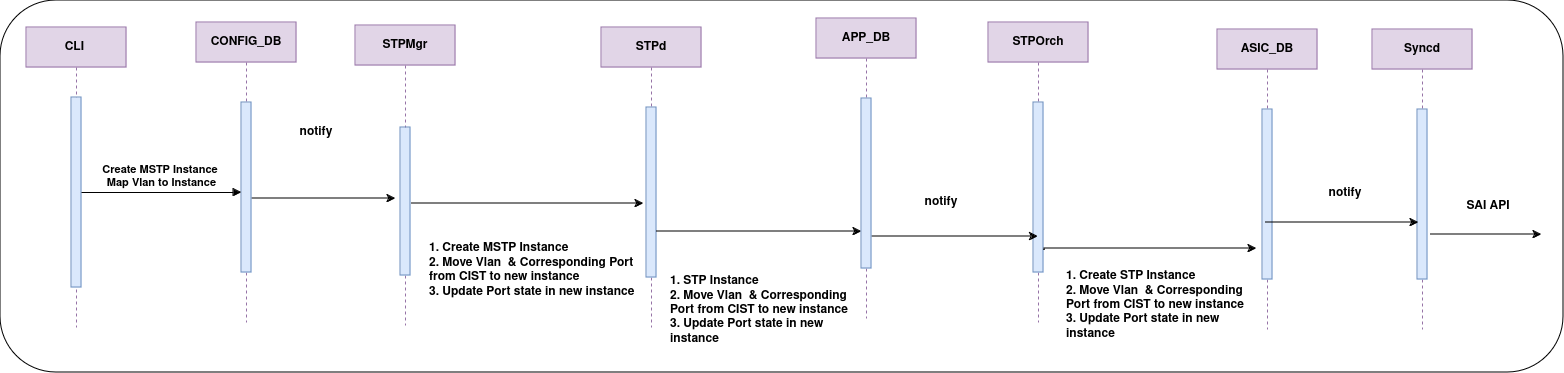

The diagram above was exported from draw.io. Its source (the exported page's mxGraphModel, read from the mxfile embedded in the PNG):
<mxGraphModel dx="2004" dy="795" grid="0" gridSize="10" guides="1" tooltips="1" connect="1" arrows="1" fold="1" page="0" pageScale="1" pageWidth="850" pageHeight="1100" math="0" shadow="0">
  <root>
    <mxCell id="0" />
    <mxCell id="1" parent="0" />
    <mxCell id="97SfahuhMB1CXkTI58ia-1" value="" style="rounded=1;whiteSpace=wrap;html=1;" parent="1" vertex="1">
      <mxGeometry x="-106" y="13" width="1563" height="372" as="geometry" />
    </mxCell>
    <mxCell id="aM9ryv3xv72pqoxQDRHE-1" value="CLI&amp;nbsp;" style="shape=umlLifeline;perimeter=lifelinePerimeter;whiteSpace=wrap;html=1;container=0;dropTarget=0;collapsible=0;recursiveResize=0;outlineConnect=0;portConstraint=eastwest;newEdgeStyle={&quot;edgeStyle&quot;:&quot;elbowEdgeStyle&quot;,&quot;elbow&quot;:&quot;vertical&quot;,&quot;curved&quot;:0,&quot;rounded&quot;:0};fillColor=#e1d5e7;strokeColor=#9673a6;fontStyle=1" parent="1" vertex="1">
      <mxGeometry x="-80" y="40" width="100" height="300" as="geometry" />
    </mxCell>
    <mxCell id="aM9ryv3xv72pqoxQDRHE-2" value="" style="html=1;points=[];perimeter=orthogonalPerimeter;outlineConnect=0;targetShapes=umlLifeline;portConstraint=eastwest;newEdgeStyle={&quot;edgeStyle&quot;:&quot;elbowEdgeStyle&quot;,&quot;elbow&quot;:&quot;vertical&quot;,&quot;curved&quot;:0,&quot;rounded&quot;:0};fillColor=#dae8fc;strokeColor=#6c8ebf;fontStyle=1" parent="aM9ryv3xv72pqoxQDRHE-1" vertex="1">
      <mxGeometry x="45" y="70" width="10" height="190" as="geometry" />
    </mxCell>
    <mxCell id="v-JBTMWoUNpmtQOUg9rP-12" style="edgeStyle=elbowEdgeStyle;rounded=0;orthogonalLoop=1;jettySize=auto;html=1;elbow=vertical;curved=0;fontStyle=1" parent="1" source="aM9ryv3xv72pqoxQDRHE-5" edge="1">
      <mxGeometry relative="1" as="geometry">
        <Array as="points">
          <mxPoint x="279" y="211" />
          <mxPoint x="302" y="163" />
        </Array>
        <mxPoint x="289" y="211" as="targetPoint" />
      </mxGeometry>
    </mxCell>
    <mxCell id="aM9ryv3xv72pqoxQDRHE-5" value="CONFIG_DB" style="shape=umlLifeline;perimeter=lifelinePerimeter;whiteSpace=wrap;html=1;container=0;dropTarget=0;collapsible=0;recursiveResize=0;outlineConnect=0;portConstraint=eastwest;newEdgeStyle={&quot;edgeStyle&quot;:&quot;elbowEdgeStyle&quot;,&quot;elbow&quot;:&quot;vertical&quot;,&quot;curved&quot;:0,&quot;rounded&quot;:0};fillColor=#e1d5e7;strokeColor=#9673a6;fontStyle=1" parent="1" vertex="1">
      <mxGeometry x="90" y="35" width="100" height="300" as="geometry" />
    </mxCell>
    <mxCell id="aM9ryv3xv72pqoxQDRHE-6" value="" style="html=1;points=[];perimeter=orthogonalPerimeter;outlineConnect=0;targetShapes=umlLifeline;portConstraint=eastwest;newEdgeStyle={&quot;edgeStyle&quot;:&quot;elbowEdgeStyle&quot;,&quot;elbow&quot;:&quot;vertical&quot;,&quot;curved&quot;:0,&quot;rounded&quot;:0};fillColor=#dae8fc;strokeColor=#6c8ebf;fontStyle=1" parent="aM9ryv3xv72pqoxQDRHE-5" vertex="1">
      <mxGeometry x="45" y="80" width="10" height="170" as="geometry" />
    </mxCell>
    <mxCell id="aM9ryv3xv72pqoxQDRHE-7" value="Create MSTP Instance&amp;nbsp;&lt;div&gt;Map Vlan to Instance&lt;/div&gt;" style="html=1;verticalAlign=bottom;endArrow=block;edgeStyle=elbowEdgeStyle;elbow=vertical;curved=0;rounded=0;fontStyle=1" parent="1" source="aM9ryv3xv72pqoxQDRHE-2" target="aM9ryv3xv72pqoxQDRHE-6" edge="1">
      <mxGeometry x="0.0041" relative="1" as="geometry">
        <mxPoint x="195" y="130" as="sourcePoint" />
        <Array as="points">
          <mxPoint x="142" y="157" />
          <mxPoint x="180" y="120" />
        </Array>
        <mxPoint as="offset" />
      </mxGeometry>
    </mxCell>
    <mxCell id="v-JBTMWoUNpmtQOUg9rP-17" style="edgeStyle=elbowEdgeStyle;rounded=0;orthogonalLoop=1;jettySize=auto;html=1;elbow=vertical;curved=0;fontStyle=1" parent="1" edge="1">
      <mxGeometry relative="1" as="geometry">
        <mxPoint x="537" y="216" as="targetPoint" />
        <mxPoint x="305" y="216" as="sourcePoint" />
      </mxGeometry>
    </mxCell>
    <mxCell id="v-JBTMWoUNpmtQOUg9rP-2" value="STPMgr" style="shape=umlLifeline;perimeter=lifelinePerimeter;whiteSpace=wrap;html=1;container=0;dropTarget=0;collapsible=0;recursiveResize=0;outlineConnect=0;portConstraint=eastwest;newEdgeStyle={&quot;edgeStyle&quot;:&quot;elbowEdgeStyle&quot;,&quot;elbow&quot;:&quot;vertical&quot;,&quot;curved&quot;:0,&quot;rounded&quot;:0};fillColor=#e1d5e7;strokeColor=#9673a6;fontStyle=1" parent="1" vertex="1">
      <mxGeometry x="249" y="38" width="100" height="300" as="geometry" />
    </mxCell>
    <mxCell id="v-JBTMWoUNpmtQOUg9rP-3" value="" style="html=1;points=[];perimeter=orthogonalPerimeter;outlineConnect=0;targetShapes=umlLifeline;portConstraint=eastwest;newEdgeStyle={&quot;edgeStyle&quot;:&quot;elbowEdgeStyle&quot;,&quot;elbow&quot;:&quot;vertical&quot;,&quot;curved&quot;:0,&quot;rounded&quot;:0};fillColor=#dae8fc;strokeColor=#6c8ebf;fontStyle=1" parent="v-JBTMWoUNpmtQOUg9rP-2" vertex="1">
      <mxGeometry x="45" y="102" width="10" height="148" as="geometry" />
    </mxCell>
    <mxCell id="v-JBTMWoUNpmtQOUg9rP-4" value="STPd" style="shape=umlLifeline;perimeter=lifelinePerimeter;whiteSpace=wrap;html=1;container=0;dropTarget=0;collapsible=0;recursiveResize=0;outlineConnect=0;portConstraint=eastwest;newEdgeStyle={&quot;edgeStyle&quot;:&quot;elbowEdgeStyle&quot;,&quot;elbow&quot;:&quot;vertical&quot;,&quot;curved&quot;:0,&quot;rounded&quot;:0};fillColor=#e1d5e7;strokeColor=#9673a6;fontStyle=1" parent="1" vertex="1">
      <mxGeometry x="495" y="40" width="100" height="300" as="geometry" />
    </mxCell>
    <mxCell id="v-JBTMWoUNpmtQOUg9rP-5" value="" style="html=1;points=[];perimeter=orthogonalPerimeter;outlineConnect=0;targetShapes=umlLifeline;portConstraint=eastwest;newEdgeStyle={&quot;edgeStyle&quot;:&quot;elbowEdgeStyle&quot;,&quot;elbow&quot;:&quot;vertical&quot;,&quot;curved&quot;:0,&quot;rounded&quot;:0};fillColor=#dae8fc;strokeColor=#6c8ebf;fontStyle=1" parent="v-JBTMWoUNpmtQOUg9rP-4" vertex="1">
      <mxGeometry x="45" y="80" width="10" height="170" as="geometry" />
    </mxCell>
    <mxCell id="v-JBTMWoUNpmtQOUg9rP-6" value="STPOrch" style="shape=umlLifeline;perimeter=lifelinePerimeter;whiteSpace=wrap;html=1;container=0;dropTarget=0;collapsible=0;recursiveResize=0;outlineConnect=0;portConstraint=eastwest;newEdgeStyle={&quot;edgeStyle&quot;:&quot;elbowEdgeStyle&quot;,&quot;elbow&quot;:&quot;vertical&quot;,&quot;curved&quot;:0,&quot;rounded&quot;:0};fillColor=#e1d5e7;strokeColor=#9673a6;fontStyle=1" parent="1" vertex="1">
      <mxGeometry x="882" y="35" width="100" height="300" as="geometry" />
    </mxCell>
    <mxCell id="v-JBTMWoUNpmtQOUg9rP-7" value="" style="html=1;points=[];perimeter=orthogonalPerimeter;outlineConnect=0;targetShapes=umlLifeline;portConstraint=eastwest;newEdgeStyle={&quot;edgeStyle&quot;:&quot;elbowEdgeStyle&quot;,&quot;elbow&quot;:&quot;vertical&quot;,&quot;curved&quot;:0,&quot;rounded&quot;:0};fillColor=#dae8fc;strokeColor=#6c8ebf;fontStyle=1" parent="v-JBTMWoUNpmtQOUg9rP-6" vertex="1">
      <mxGeometry x="45" y="80" width="10" height="170" as="geometry" />
    </mxCell>
    <mxCell id="v-JBTMWoUNpmtQOUg9rP-8" value="Syncd" style="shape=umlLifeline;perimeter=lifelinePerimeter;whiteSpace=wrap;html=1;container=0;dropTarget=0;collapsible=0;recursiveResize=0;outlineConnect=0;portConstraint=eastwest;newEdgeStyle={&quot;edgeStyle&quot;:&quot;elbowEdgeStyle&quot;,&quot;elbow&quot;:&quot;vertical&quot;,&quot;curved&quot;:0,&quot;rounded&quot;:0};fillColor=#e1d5e7;strokeColor=#9673a6;fontStyle=1" parent="1" vertex="1">
      <mxGeometry x="1266" y="42" width="100" height="300" as="geometry" />
    </mxCell>
    <mxCell id="v-JBTMWoUNpmtQOUg9rP-9" value="" style="html=1;points=[];perimeter=orthogonalPerimeter;outlineConnect=0;targetShapes=umlLifeline;portConstraint=eastwest;newEdgeStyle={&quot;edgeStyle&quot;:&quot;elbowEdgeStyle&quot;,&quot;elbow&quot;:&quot;vertical&quot;,&quot;curved&quot;:0,&quot;rounded&quot;:0};fillColor=#dae8fc;strokeColor=#6c8ebf;fontStyle=1" parent="v-JBTMWoUNpmtQOUg9rP-8" vertex="1">
      <mxGeometry x="45" y="80" width="10" height="170" as="geometry" />
    </mxCell>
    <mxCell id="v-JBTMWoUNpmtQOUg9rP-14" value="notify" style="text;html=1;align=center;verticalAlign=middle;whiteSpace=wrap;rounded=0;fontStyle=1" parent="1" vertex="1">
      <mxGeometry x="180" y="130" width="60" height="30" as="geometry" />
    </mxCell>
    <mxCell id="v-JBTMWoUNpmtQOUg9rP-19" value="notify" style="text;html=1;align=center;verticalAlign=middle;whiteSpace=wrap;rounded=0;fontStyle=1" parent="1" vertex="1">
      <mxGeometry x="805" y="200" width="60" height="30" as="geometry" />
    </mxCell>
    <mxCell id="882-G4j4CdEv0MK2f2vP-1" value="1. Create MSTP Instance&lt;div&gt;2. Move Vlan&amp;nbsp; &amp;amp; Corresponding Port from CIST to new instance&lt;/div&gt;&lt;div&gt;3. Update Port state in new instance&lt;/div&gt;" style="text;html=1;align=left;verticalAlign=middle;whiteSpace=wrap;rounded=0;fontStyle=1" parent="1" vertex="1">
      <mxGeometry x="321" y="226" width="214" height="114" as="geometry" />
    </mxCell>
    <mxCell id="FAe-MZLgY0gPytAxyz2y-10" style="edgeStyle=elbowEdgeStyle;rounded=0;orthogonalLoop=1;jettySize=auto;html=1;elbow=vertical;curved=0;fontStyle=1" parent="1" source="v-JBTMWoUNpmtQOUg9rP-5" target="R6FoCRYdmdZU9_bbReCm-5" edge="1">
      <mxGeometry relative="1" as="geometry">
        <Array as="points">
          <mxPoint x="681" y="244" />
          <mxPoint x="704" y="196" />
        </Array>
        <mxPoint x="574" y="244" as="sourcePoint" />
        <mxPoint x="691" y="244" as="targetPoint" />
      </mxGeometry>
    </mxCell>
    <mxCell id="FAe-MZLgY0gPytAxyz2y-12" style="edgeStyle=elbowEdgeStyle;rounded=0;orthogonalLoop=1;jettySize=auto;html=1;elbow=vertical;curved=0;fontStyle=1" parent="1" target="v-JBTMWoUNpmtQOUg9rP-6" edge="1">
      <mxGeometry relative="1" as="geometry">
        <Array as="points">
          <mxPoint x="834" y="249" />
          <mxPoint x="857" y="201" />
        </Array>
        <mxPoint x="761" y="251" as="sourcePoint" />
        <mxPoint x="844" y="249" as="targetPoint" />
      </mxGeometry>
    </mxCell>
    <mxCell id="R6FoCRYdmdZU9_bbReCm-4" value="APP_DB" style="shape=umlLifeline;perimeter=lifelinePerimeter;whiteSpace=wrap;html=1;container=0;dropTarget=0;collapsible=0;recursiveResize=0;outlineConnect=0;portConstraint=eastwest;newEdgeStyle={&quot;edgeStyle&quot;:&quot;elbowEdgeStyle&quot;,&quot;elbow&quot;:&quot;vertical&quot;,&quot;curved&quot;:0,&quot;rounded&quot;:0};fillColor=#e1d5e7;strokeColor=#9673a6;fontStyle=1" parent="1" vertex="1">
      <mxGeometry x="710" y="31" width="100" height="300" as="geometry" />
    </mxCell>
    <mxCell id="R6FoCRYdmdZU9_bbReCm-5" value="" style="html=1;points=[];perimeter=orthogonalPerimeter;outlineConnect=0;targetShapes=umlLifeline;portConstraint=eastwest;newEdgeStyle={&quot;edgeStyle&quot;:&quot;elbowEdgeStyle&quot;,&quot;elbow&quot;:&quot;vertical&quot;,&quot;curved&quot;:0,&quot;rounded&quot;:0};fillColor=#dae8fc;strokeColor=#6c8ebf;fontStyle=1" parent="R6FoCRYdmdZU9_bbReCm-4" vertex="1">
      <mxGeometry x="45" y="80" width="10" height="170" as="geometry" />
    </mxCell>
    <mxCell id="R6FoCRYdmdZU9_bbReCm-6" value="1. STP Instance&lt;div&gt;2. Move Vlan&amp;nbsp; &amp;amp; Corresponding Port from CIST to new instance&lt;/div&gt;&lt;div&gt;3. Update Port state in new instance&lt;/div&gt;" style="text;html=1;align=left;verticalAlign=middle;whiteSpace=wrap;rounded=0;fontStyle=1" parent="1" vertex="1">
      <mxGeometry x="562" y="266" width="192" height="114" as="geometry" />
    </mxCell>
    <mxCell id="R6FoCRYdmdZU9_bbReCm-7" value="ASIC_DB" style="shape=umlLifeline;perimeter=lifelinePerimeter;whiteSpace=wrap;html=1;container=0;dropTarget=0;collapsible=0;recursiveResize=0;outlineConnect=0;portConstraint=eastwest;newEdgeStyle={&quot;edgeStyle&quot;:&quot;elbowEdgeStyle&quot;,&quot;elbow&quot;:&quot;vertical&quot;,&quot;curved&quot;:0,&quot;rounded&quot;:0};fillColor=#e1d5e7;strokeColor=#9673a6;fontStyle=1" parent="1" vertex="1">
      <mxGeometry x="1111" y="42" width="100" height="300" as="geometry" />
    </mxCell>
    <mxCell id="R6FoCRYdmdZU9_bbReCm-8" value="" style="html=1;points=[];perimeter=orthogonalPerimeter;outlineConnect=0;targetShapes=umlLifeline;portConstraint=eastwest;newEdgeStyle={&quot;edgeStyle&quot;:&quot;elbowEdgeStyle&quot;,&quot;elbow&quot;:&quot;vertical&quot;,&quot;curved&quot;:0,&quot;rounded&quot;:0};fillColor=#dae8fc;strokeColor=#6c8ebf;fontStyle=1" parent="R6FoCRYdmdZU9_bbReCm-7" vertex="1">
      <mxGeometry x="45" y="80" width="10" height="170" as="geometry" />
    </mxCell>
    <mxCell id="R6FoCRYdmdZU9_bbReCm-10" style="edgeStyle=elbowEdgeStyle;rounded=0;orthogonalLoop=1;jettySize=auto;html=1;elbow=vertical;curved=0;fontStyle=1" parent="1" edge="1">
      <mxGeometry relative="1" as="geometry">
        <mxPoint x="1159" y="235" as="sourcePoint" />
        <mxPoint x="1312" y="235" as="targetPoint" />
        <Array as="points">
          <mxPoint x="1243" y="235" />
        </Array>
      </mxGeometry>
    </mxCell>
    <mxCell id="R6FoCRYdmdZU9_bbReCm-11" value="notify" style="text;html=1;align=center;verticalAlign=middle;whiteSpace=wrap;rounded=0;fontStyle=1" parent="1" vertex="1">
      <mxGeometry x="1209" y="191" width="60" height="30" as="geometry" />
    </mxCell>
    <mxCell id="R6FoCRYdmdZU9_bbReCm-12" value="1. Create STP Instance&lt;div&gt;2. Move Vlan&amp;nbsp; &amp;amp; Corresponding Port from CIST to new instance&lt;/div&gt;&lt;div&gt;3. Update Port state in new instance&lt;/div&gt;" style="text;html=1;align=left;verticalAlign=middle;whiteSpace=wrap;rounded=0;fontStyle=1" parent="1" vertex="1">
      <mxGeometry x="958" y="261" width="192" height="114" as="geometry" />
    </mxCell>
    <mxCell id="R6FoCRYdmdZU9_bbReCm-13" style="edgeStyle=elbowEdgeStyle;rounded=0;orthogonalLoop=1;jettySize=auto;html=1;elbow=vertical;curved=0;fontStyle=1;entryX=1;entryY=0;entryDx=0;entryDy=0;" parent="1" target="R6FoCRYdmdZU9_bbReCm-12" edge="1">
      <mxGeometry relative="1" as="geometry">
        <Array as="points">
          <mxPoint x="1011" y="261" />
          <mxPoint x="1034" y="213" />
        </Array>
        <mxPoint x="938" y="263" as="sourcePoint" />
        <mxPoint x="1109" y="261" as="targetPoint" />
      </mxGeometry>
    </mxCell>
    <mxCell id="R6FoCRYdmdZU9_bbReCm-14" style="edgeStyle=elbowEdgeStyle;rounded=0;orthogonalLoop=1;jettySize=auto;html=1;elbow=vertical;curved=0;fontStyle=1" parent="1" edge="1">
      <mxGeometry relative="1" as="geometry">
        <mxPoint x="1324" y="247" as="sourcePoint" />
        <mxPoint x="1435" y="247" as="targetPoint" />
        <Array as="points">
          <mxPoint x="1408" y="247" />
        </Array>
      </mxGeometry>
    </mxCell>
    <mxCell id="R6FoCRYdmdZU9_bbReCm-15" value="SAI API " style="text;html=1;align=center;verticalAlign=middle;whiteSpace=wrap;rounded=0;fontStyle=1" parent="1" vertex="1">
      <mxGeometry x="1352" y="204" width="60" height="30" as="geometry" />
    </mxCell>
  </root>
</mxGraphModel>